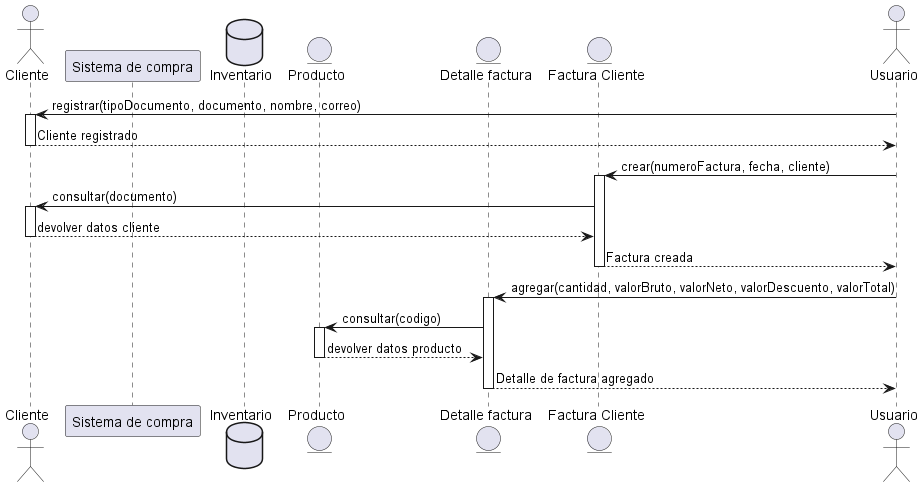

The diagram above was rendered by PlantUML. Its source (embedded in the PNG):
@startuml

actor Cliente
actor Usuario
participant "Sistema de compra" as Sistema
database "Inventario" as Inventario
entity "Producto" as Producto
entity "Detalle factura" as DetalleFactura
entity "Factura Cliente" as FacturaCliente 


actor Usuario
Usuario -> Cliente: registrar(tipoDocumento, documento, nombre, correo)
activate Cliente
Cliente --> Usuario: Cliente registrado
deactivate Cliente

Usuario -> FacturaCliente: crear(numeroFactura, fecha, cliente)
activate FacturaCliente
FacturaCliente -> Cliente: consultar(documento)
activate Cliente
Cliente --> FacturaCliente: devolver datos cliente
deactivate Cliente
FacturaCliente --> Usuario: Factura creada
deactivate FacturaCliente

Usuario -> DetalleFactura: agregar(cantidad, valorBruto, valorNeto, valorDescuento, valorTotal)
activate DetalleFactura
DetalleFactura -> Producto: consultar(codigo)
activate Producto
Producto --> DetalleFactura: devolver datos producto
deactivate Producto
DetalleFactura --> Usuario: Detalle de factura agregado
deactivate DetalleFactura



@enduml